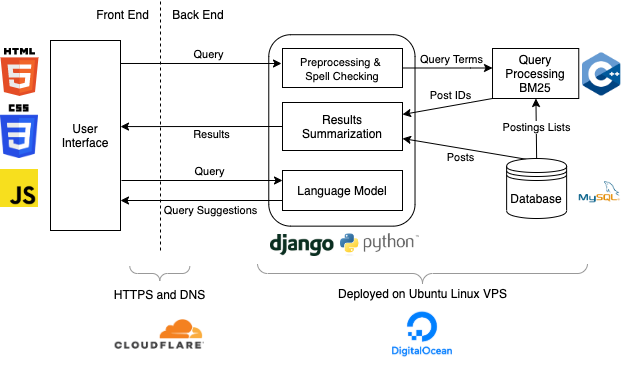

The diagram above was exported from draw.io. Its source (the exported page's mxGraphModel, read from the mxfile embedded in the PNG):
<mxGraphModel dx="988" dy="618" grid="1" gridSize="10" guides="1" tooltips="1" connect="1" arrows="1" fold="1" page="1" pageScale="1" pageWidth="827" pageHeight="1169" math="0" shadow="0">
  <root>
    <mxCell id="0" />
    <mxCell id="1" parent="0" />
    <mxCell id="6GkFPAvbAC5vE4yDAozg-3" value="" style="rounded=1;whiteSpace=wrap;html=1;fillColor=none;rotation=90;" parent="1" vertex="1">
      <mxGeometry x="415.67" y="106.8" width="191.44" height="146.25" as="geometry" />
    </mxCell>
    <mxCell id="JPbtIHrgi15CkPdl86BB-8" value="Query" style="endArrow=classic;html=1;labelPosition=center;verticalLabelPosition=top;align=center;verticalAlign=bottom;entryX=0;entryY=0.5;entryDx=0;entryDy=0;exitX=1;exitY=0.121;exitDx=0;exitDy=0;exitPerimeter=0;" parent="1" source="7oh9oSsl91s_4cd3C105-1" edge="1">
      <mxGeometry x="0.0955" width="50" height="50" relative="1" as="geometry">
        <mxPoint x="294" y="113" as="sourcePoint" />
        <mxPoint x="451" y="113" as="targetPoint" />
        <mxPoint as="offset" />
      </mxGeometry>
    </mxCell>
    <mxCell id="JPbtIHrgi15CkPdl86BB-20" value="" style="endArrow=classic;html=1;labelPosition=center;verticalLabelPosition=bottom;align=center;verticalAlign=top;exitX=0;exitY=0.5;exitDx=0;exitDy=0;entryX=1;entryY=0.453;entryDx=0;entryDy=0;entryPerimeter=0;" parent="1" source="orGRqi-Wrzzs4vNJvaS0-9" target="7oh9oSsl91s_4cd3C105-1" edge="1">
      <mxGeometry width="50" height="50" relative="1" as="geometry">
        <mxPoint x="460" y="193.5" as="sourcePoint" />
        <mxPoint x="291" y="194" as="targetPoint" />
      </mxGeometry>
    </mxCell>
    <mxCell id="JPbtIHrgi15CkPdl86BB-21" value="Results" style="edgeLabel;html=1;align=center;verticalAlign=middle;resizable=0;points=[];" parent="JPbtIHrgi15CkPdl86BB-20" vertex="1" connectable="0">
      <mxGeometry x="-0.292" y="-2" relative="1" as="geometry">
        <mxPoint x="-14.8" y="9.93" as="offset" />
      </mxGeometry>
    </mxCell>
    <mxCell id="orGRqi-Wrzzs4vNJvaS0-5" style="edgeStyle=orthogonalEdgeStyle;rounded=0;orthogonalLoop=1;jettySize=auto;html=1;exitX=1;exitY=0.5;exitDx=0;exitDy=0;" parent="1" source="orGRqi-Wrzzs4vNJvaS0-1" target="orGRqi-Wrzzs4vNJvaS0-2" edge="1">
      <mxGeometry relative="1" as="geometry">
        <mxPoint x="660" y="118" as="targetPoint" />
        <Array as="points">
          <mxPoint x="640" y="118" />
          <mxPoint x="640" y="118" />
        </Array>
      </mxGeometry>
    </mxCell>
    <mxCell id="K228tmXHNjHRRJ6dk_RV-3" value="Query Terms" style="edgeLabel;html=1;align=center;verticalAlign=middle;resizable=0;points=[];" parent="orGRqi-Wrzzs4vNJvaS0-5" vertex="1" connectable="0">
      <mxGeometry x="-0.0056" y="-3" relative="1" as="geometry">
        <mxPoint x="3" y="-12" as="offset" />
      </mxGeometry>
    </mxCell>
    <mxCell id="orGRqi-Wrzzs4vNJvaS0-1" value="&lt;font style=&quot;font-size: 11px&quot;&gt;Preprocessing &amp;amp;&amp;nbsp;&lt;br&gt;Spell Checking&lt;br&gt;&lt;/font&gt;" style="rounded=0;whiteSpace=wrap;html=1;" parent="1" vertex="1">
      <mxGeometry x="452" y="98" width="120" height="39" as="geometry" />
    </mxCell>
    <mxCell id="orGRqi-Wrzzs4vNJvaS0-2" value="Query Processing&lt;br&gt;BM25" style="rounded=0;whiteSpace=wrap;html=1;" parent="1" vertex="1">
      <mxGeometry x="662.01" y="98" width="86.25" height="50" as="geometry" />
    </mxCell>
    <mxCell id="orGRqi-Wrzzs4vNJvaS0-6" value="" style="endArrow=classic;html=1;exitX=0.5;exitY=0;exitDx=0;exitDy=0;" parent="1" source="oomENssj36YXCuvr0aot-1" target="orGRqi-Wrzzs4vNJvaS0-2" edge="1">
      <mxGeometry width="50" height="50" relative="1" as="geometry">
        <mxPoint x="703.1300000000001" y="210" as="sourcePoint" />
        <mxPoint x="494.38" y="230" as="targetPoint" />
      </mxGeometry>
    </mxCell>
    <mxCell id="orGRqi-Wrzzs4vNJvaS0-7" value="Postings Lists" style="edgeLabel;html=1;align=center;verticalAlign=middle;resizable=0;points=[];" parent="orGRqi-Wrzzs4vNJvaS0-6" vertex="1" connectable="0">
      <mxGeometry x="0.1836" y="-1" relative="1" as="geometry">
        <mxPoint x="-1" y="4.4" as="offset" />
      </mxGeometry>
    </mxCell>
    <mxCell id="orGRqi-Wrzzs4vNJvaS0-9" value="Results Summarization" style="rounded=0;whiteSpace=wrap;html=1;" parent="1" vertex="1">
      <mxGeometry x="452" y="152" width="120" height="48" as="geometry" />
    </mxCell>
    <mxCell id="orGRqi-Wrzzs4vNJvaS0-10" value="" style="endArrow=classic;html=1;exitX=0.5;exitY=0;exitDx=0;exitDy=0;exitPerimeter=0;entryX=1;entryY=0.75;entryDx=0;entryDy=0;" parent="1" target="orGRqi-Wrzzs4vNJvaS0-9" edge="1">
      <mxGeometry width="50" height="50" relative="1" as="geometry">
        <mxPoint x="703.1300000000001" y="210" as="sourcePoint" />
        <mxPoint x="440" y="220" as="targetPoint" />
      </mxGeometry>
    </mxCell>
    <mxCell id="orGRqi-Wrzzs4vNJvaS0-11" value="Posts" style="edgeLabel;html=1;align=center;verticalAlign=middle;resizable=0;points=[];" parent="orGRqi-Wrzzs4vNJvaS0-10" vertex="1" connectable="0">
      <mxGeometry x="0.115" y="2" relative="1" as="geometry">
        <mxPoint y="7" as="offset" />
      </mxGeometry>
    </mxCell>
    <mxCell id="7oh9oSsl91s_4cd3C105-1" value="User Interface" style="rounded=0;whiteSpace=wrap;html=1;" parent="1" vertex="1">
      <mxGeometry x="220" y="90" width="70" height="190" as="geometry" />
    </mxCell>
    <mxCell id="7oh9oSsl91s_4cd3C105-3" value="Query" style="endArrow=classic;html=1;labelPosition=center;verticalLabelPosition=top;align=center;verticalAlign=bottom;entryX=0;entryY=0.25;entryDx=0;entryDy=0;" parent="1" target="7oh9oSsl91s_4cd3C105-4" edge="1">
      <mxGeometry x="0.0976" width="50" height="50" relative="1" as="geometry">
        <mxPoint x="291" y="230" as="sourcePoint" />
        <mxPoint x="380" y="263" as="targetPoint" />
        <mxPoint as="offset" />
      </mxGeometry>
    </mxCell>
    <mxCell id="7oh9oSsl91s_4cd3C105-4" value="Language Model" style="rounded=0;whiteSpace=wrap;html=1;" parent="1" vertex="1">
      <mxGeometry x="452" y="220" width="120" height="40" as="geometry" />
    </mxCell>
    <mxCell id="7oh9oSsl91s_4cd3C105-5" value="" style="endArrow=none;dashed=1;html=1;" parent="1" edge="1">
      <mxGeometry width="50" height="50" relative="1" as="geometry">
        <mxPoint x="330" y="300" as="sourcePoint" />
        <mxPoint x="330" y="50" as="targetPoint" />
      </mxGeometry>
    </mxCell>
    <mxCell id="7oh9oSsl91s_4cd3C105-6" value="" style="endArrow=classic;html=1;labelPosition=center;verticalLabelPosition=bottom;align=center;verticalAlign=top;exitX=0;exitY=0.75;exitDx=0;exitDy=0;" parent="1" source="7oh9oSsl91s_4cd3C105-4" edge="1">
      <mxGeometry width="50" height="50" relative="1" as="geometry">
        <mxPoint x="450" y="250" as="sourcePoint" />
        <mxPoint x="290" y="250" as="targetPoint" />
      </mxGeometry>
    </mxCell>
    <mxCell id="7oh9oSsl91s_4cd3C105-7" value="Query Suggestions" style="edgeLabel;html=1;align=center;verticalAlign=middle;resizable=0;points=[];" parent="7oh9oSsl91s_4cd3C105-6" vertex="1" connectable="0">
      <mxGeometry x="-0.1098" y="-4" relative="1" as="geometry">
        <mxPoint x="-0.1900000000000004" y="13.25" as="offset" />
      </mxGeometry>
    </mxCell>
    <mxCell id="7oh9oSsl91s_4cd3C105-8" value="Back End" style="text;html=1;strokeColor=none;fillColor=none;align=center;verticalAlign=middle;whiteSpace=wrap;rounded=0;" parent="1" vertex="1">
      <mxGeometry x="338" y="54" width="60" height="20" as="geometry" />
    </mxCell>
    <mxCell id="7oh9oSsl91s_4cd3C105-10" value="Front End" style="text;html=1;strokeColor=none;fillColor=none;align=center;verticalAlign=middle;whiteSpace=wrap;rounded=0;" parent="1" vertex="1">
      <mxGeometry x="261" y="54" width="63" height="20" as="geometry" />
    </mxCell>
    <mxCell id="oomENssj36YXCuvr0aot-1" value="Database" style="shape=datastore;whiteSpace=wrap;html=1;" parent="1" vertex="1">
      <mxGeometry x="676.13" y="208" width="60" height="60" as="geometry" />
    </mxCell>
    <mxCell id="K228tmXHNjHRRJ6dk_RV-1" value="" style="endArrow=classic;html=1;entryX=1;entryY=0.25;entryDx=0;entryDy=0;exitX=0;exitY=1;exitDx=0;exitDy=0;" parent="1" target="orGRqi-Wrzzs4vNJvaS0-9" edge="1" source="orGRqi-Wrzzs4vNJvaS0-2">
      <mxGeometry width="50" height="50" relative="1" as="geometry">
        <mxPoint x="660.01" y="148" as="sourcePoint" />
        <mxPoint x="580.01" y="168" as="targetPoint" />
      </mxGeometry>
    </mxCell>
    <mxCell id="K228tmXHNjHRRJ6dk_RV-2" value="Post IDs" style="edgeLabel;html=1;align=center;verticalAlign=middle;resizable=0;points=[];" parent="K228tmXHNjHRRJ6dk_RV-1" vertex="1" connectable="0">
      <mxGeometry x="-0.2143" y="-1" relative="1" as="geometry">
        <mxPoint x="-7" y="-9" as="offset" />
      </mxGeometry>
    </mxCell>
    <mxCell id="6GkFPAvbAC5vE4yDAozg-7" value="" style="shape=image;verticalLabelPosition=bottom;labelBackgroundColor=#ffffff;verticalAlign=top;aspect=fixed;imageAspect=0;image=data:image/png,(base64 omitted: 4952 chars);" parent="1" vertex="1">
      <mxGeometry x="752" y="102.44" width="38.3" height="43" as="geometry" />
    </mxCell>
    <mxCell id="6GkFPAvbAC5vE4yDAozg-9" value="" style="dashed=0;outlineConnect=0;html=1;align=center;labelPosition=center;verticalLabelPosition=bottom;verticalAlign=top;shape=mxgraph.weblogos.html5;fillColor=none;" parent="1" vertex="1">
      <mxGeometry x="170" y="97.44" width="38" height="48" as="geometry" />
    </mxCell>
    <mxCell id="6GkFPAvbAC5vE4yDAozg-11" value="" style="shape=image;verticalLabelPosition=bottom;labelBackgroundColor=#ffffff;verticalAlign=top;aspect=fixed;imageAspect=0;image=data:image/png,(base64 omitted: 2688 chars);" parent="1" vertex="1">
      <mxGeometry x="170" y="219" width="38" height="38" as="geometry" />
    </mxCell>
    <mxCell id="6GkFPAvbAC5vE4yDAozg-14" value="" style="shape=image;verticalLabelPosition=bottom;labelBackgroundColor=#ffffff;verticalAlign=top;aspect=fixed;imageAspect=0;image=data:image/png,(base64 omitted: 4604 chars);" parent="1" vertex="1">
      <mxGeometry x="170" y="154.32" width="38" height="53.68" as="geometry" />
    </mxCell>
    <mxCell id="6GkFPAvbAC5vE4yDAozg-15" value="" style="labelPosition=right;align=left;strokeWidth=1;shape=mxgraph.mockup.markup.curlyBrace;html=1;shadow=0;dashed=0;strokeColor=#999999;direction=north;fillColor=none;rotation=-90;" parent="1" vertex="1">
      <mxGeometry x="582" y="158" width="20" height="330" as="geometry" />
    </mxCell>
    <mxCell id="6GkFPAvbAC5vE4yDAozg-16" value="" style="shape=image;verticalLabelPosition=bottom;labelBackgroundColor=#ffffff;verticalAlign=top;aspect=fixed;imageAspect=0;image=data:image/png,(base64 omitted: 4768 chars);" parent="1" vertex="1">
      <mxGeometry x="562" y="354" width="60" height="60" as="geometry" />
    </mxCell>
    <mxCell id="6GkFPAvbAC5vE4yDAozg-17" value="" style="shape=image;verticalLabelPosition=bottom;labelBackgroundColor=#ffffff;verticalAlign=top;aspect=fixed;imageAspect=0;image=data:image/png,(base64 omitted: 3608 chars);" parent="1" vertex="1">
      <mxGeometry x="742.67" y="224" width="52.97" height="35.25" as="geometry" />
    </mxCell>
    <mxCell id="6GkFPAvbAC5vE4yDAozg-18" value="Deployed on Ubuntu Linux VPS" style="text;html=1;strokeColor=none;fillColor=none;align=center;verticalAlign=middle;whiteSpace=wrap;rounded=0;" parent="1" vertex="1">
      <mxGeometry x="503.63" y="333" width="176.75" height="20" as="geometry" />
    </mxCell>
    <mxCell id="6GkFPAvbAC5vE4yDAozg-21" value="" style="shape=image;verticalLabelPosition=bottom;labelBackgroundColor=#ffffff;verticalAlign=top;aspect=fixed;imageAspect=0;image=data:image/png,(base64 omitted: 4952 chars);" parent="1" vertex="1">
      <mxGeometry x="284.65" y="369" width="89.31" height="30" as="geometry" />
    </mxCell>
    <mxCell id="6GkFPAvbAC5vE4yDAozg-22" value="" style="verticalLabelPosition=bottom;shadow=0;dashed=0;align=center;html=1;verticalAlign=top;strokeWidth=1;shape=mxgraph.mockup.markup.curlyBrace;strokeColor=#999999;fillColor=none;rotation=-180;" parent="1" vertex="1">
      <mxGeometry x="299.31" y="313" width="60" height="20" as="geometry" />
    </mxCell>
    <mxCell id="6GkFPAvbAC5vE4yDAozg-24" value="HTTPS and DNS" style="text;html=1;strokeColor=none;fillColor=none;align=center;verticalAlign=middle;whiteSpace=wrap;rounded=0;" parent="1" vertex="1">
      <mxGeometry x="278.81" y="334" width="101" height="20" as="geometry" />
    </mxCell>
    <mxCell id="6GkFPAvbAC5vE4yDAozg-25" value="" style="shape=image;verticalLabelPosition=bottom;labelBackgroundColor=#ffffff;verticalAlign=top;aspect=fixed;imageAspect=0;image=data:image/png,(base64 omitted: 5732 chars);" parent="1" vertex="1">
      <mxGeometry x="440" y="284" width="63.5" height="22" as="geometry" />
    </mxCell>
    <mxCell id="6GkFPAvbAC5vE4yDAozg-28" value="" style="shape=image;verticalLabelPosition=bottom;labelBackgroundColor=#ffffff;verticalAlign=top;aspect=fixed;imageAspect=0;image=https://logos-download.com/wp-content/uploads/2016/10/Python_logo_wordmark.png;" parent="1" vertex="1">
      <mxGeometry x="510" y="283.08000000000004" width="78.93" height="22.92" as="geometry" />
    </mxCell>
  </root>
</mxGraphModel>